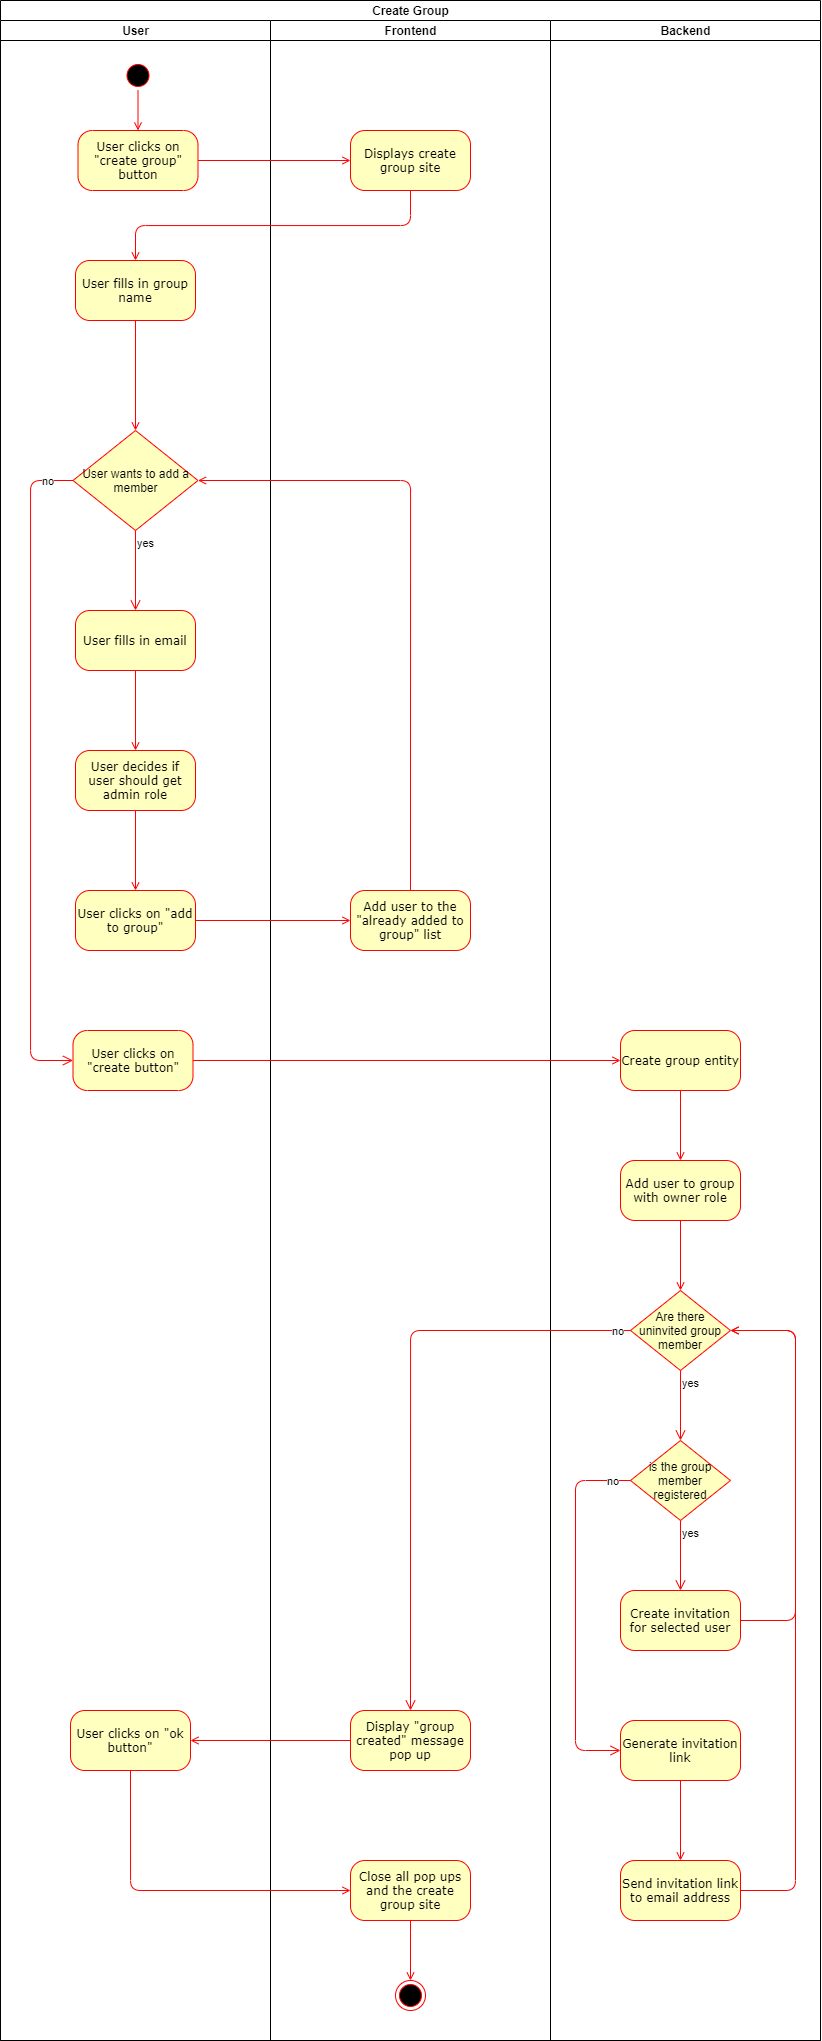

The diagram above was exported from draw.io. Its source (the exported page's mxGraphModel, read from the mxfile embedded in the PNG):
<mxGraphModel dx="121" dy="706" grid="1" gridSize="10" guides="1" tooltips="1" connect="1" arrows="1" fold="1" page="1" pageScale="1" pageWidth="1100" pageHeight="850" background="#ffffff" math="0" shadow="0">
  <root>
    <mxCell id="0" />
    <mxCell id="1" parent="0" />
    <mxCell id="Kz9mMJ1eimv3D09hPDc_-1" value="Create Group" style="swimlane;html=1;childLayout=stackLayout;resizeParent=1;resizeParentMax=0;startSize=20;" vertex="1" parent="1">
      <mxGeometry x="1250" y="80" width="820" height="2040" as="geometry" />
    </mxCell>
    <mxCell id="Kz9mMJ1eimv3D09hPDc_-2" value="User" style="swimlane;html=1;startSize=20;" vertex="1" parent="Kz9mMJ1eimv3D09hPDc_-1">
      <mxGeometry y="20" width="270" height="2020" as="geometry" />
    </mxCell>
    <mxCell id="Kz9mMJ1eimv3D09hPDc_-3" style="edgeStyle=orthogonalEdgeStyle;rounded=1;orthogonalLoop=1;jettySize=auto;html=1;exitX=1;exitY=0.5;exitDx=0;exitDy=0;entryX=0.5;entryY=0;entryDx=0;entryDy=0;strokeColor=#FF0000;endArrow=open;endFill=0;strokeWidth=1;" edge="1" parent="Kz9mMJ1eimv3D09hPDc_-2" source="Kz9mMJ1eimv3D09hPDc_-4" target="Kz9mMJ1eimv3D09hPDc_-5">
      <mxGeometry relative="1" as="geometry" />
    </mxCell>
    <mxCell id="Kz9mMJ1eimv3D09hPDc_-4" value="" style="ellipse;html=1;shape=startState;fillColor=#000000;strokeColor=#ff0000;rounded=1;shadow=0;comic=0;labelBackgroundColor=none;fontFamily=Verdana;fontSize=12;fontColor=#000000;align=center;direction=south;" vertex="1" parent="Kz9mMJ1eimv3D09hPDc_-2">
      <mxGeometry x="122.5" y="40" width="30" height="30" as="geometry" />
    </mxCell>
    <mxCell id="Kz9mMJ1eimv3D09hPDc_-5" value="User clicks on &quot;create group&quot; button" style="rounded=1;whiteSpace=wrap;html=1;arcSize=24;fillColor=#ffffc0;strokeColor=#ff0000;shadow=0;comic=0;labelBackgroundColor=none;fontFamily=Verdana;fontSize=12;fontColor=#000000;align=center;" vertex="1" parent="Kz9mMJ1eimv3D09hPDc_-2">
      <mxGeometry x="77.5" y="110" width="120" height="60" as="geometry" />
    </mxCell>
    <mxCell id="Kz9mMJ1eimv3D09hPDc_-50" style="edgeStyle=orthogonalEdgeStyle;rounded=1;orthogonalLoop=1;jettySize=auto;html=1;exitX=0.5;exitY=1;exitDx=0;exitDy=0;entryX=0.5;entryY=0;entryDx=0;entryDy=0;endArrow=open;endFill=0;strokeColor=#FF0000;" edge="1" parent="Kz9mMJ1eimv3D09hPDc_-2" source="Kz9mMJ1eimv3D09hPDc_-46" target="Kz9mMJ1eimv3D09hPDc_-48">
      <mxGeometry relative="1" as="geometry" />
    </mxCell>
    <mxCell id="Kz9mMJ1eimv3D09hPDc_-46" value="User fills in group name" style="rounded=1;whiteSpace=wrap;html=1;arcSize=24;fillColor=#ffffc0;strokeColor=#ff0000;shadow=0;comic=0;labelBackgroundColor=none;fontFamily=Verdana;fontSize=12;fontColor=#000000;align=center;" vertex="1" parent="Kz9mMJ1eimv3D09hPDc_-2">
      <mxGeometry x="75" y="240" width="120" height="60" as="geometry" />
    </mxCell>
    <mxCell id="Kz9mMJ1eimv3D09hPDc_-48" value="User wants to add a member" style="rhombus;whiteSpace=wrap;html=1;fillColor=#ffffc0;strokeColor=#ff0000;" vertex="1" parent="Kz9mMJ1eimv3D09hPDc_-2">
      <mxGeometry x="72.5" y="410" width="125" height="100" as="geometry" />
    </mxCell>
    <mxCell id="Kz9mMJ1eimv3D09hPDc_-51" value="yes" style="edgeStyle=orthogonalEdgeStyle;html=1;align=left;verticalAlign=top;endArrow=open;endSize=8;strokeColor=#ff0000;exitX=0.5;exitY=1;exitDx=0;exitDy=0;entryX=0.5;entryY=0;entryDx=0;entryDy=0;" edge="1" parent="Kz9mMJ1eimv3D09hPDc_-2" source="Kz9mMJ1eimv3D09hPDc_-48" target="Kz9mMJ1eimv3D09hPDc_-7">
      <mxGeometry x="-1" relative="1" as="geometry">
        <mxPoint x="370" y="630" as="targetPoint" />
        <mxPoint x="355" y="590" as="sourcePoint" />
      </mxGeometry>
    </mxCell>
    <mxCell id="Kz9mMJ1eimv3D09hPDc_-52" value="no" style="edgeStyle=orthogonalEdgeStyle;html=1;align=left;verticalAlign=bottom;endArrow=open;endSize=8;strokeColor=#ff0000;exitX=0;exitY=0.5;exitDx=0;exitDy=0;entryX=0;entryY=0.5;entryDx=0;entryDy=0;" edge="1" parent="Kz9mMJ1eimv3D09hPDc_-2" source="Kz9mMJ1eimv3D09hPDc_-48" target="Kz9mMJ1eimv3D09hPDc_-58">
      <mxGeometry x="-0.9023" y="10" relative="1" as="geometry">
        <mxPoint x="40" y="930" as="targetPoint" />
        <mxPoint x="70" y="620" as="sourcePoint" />
        <Array as="points">
          <mxPoint x="30" y="460" />
          <mxPoint x="30" y="1040" />
        </Array>
        <mxPoint as="offset" />
      </mxGeometry>
    </mxCell>
    <mxCell id="Kz9mMJ1eimv3D09hPDc_-53" style="edgeStyle=orthogonalEdgeStyle;rounded=1;orthogonalLoop=1;jettySize=auto;html=1;exitX=0.5;exitY=1;exitDx=0;exitDy=0;entryX=0.5;entryY=0;entryDx=0;entryDy=0;endArrow=open;endFill=0;strokeColor=#FF0000;" edge="1" parent="Kz9mMJ1eimv3D09hPDc_-2" source="Kz9mMJ1eimv3D09hPDc_-7" target="Kz9mMJ1eimv3D09hPDc_-11">
      <mxGeometry relative="1" as="geometry" />
    </mxCell>
    <mxCell id="Kz9mMJ1eimv3D09hPDc_-7" value="User fills in email" style="rounded=1;whiteSpace=wrap;html=1;arcSize=24;fillColor=#ffffc0;strokeColor=#ff0000;shadow=0;comic=0;labelBackgroundColor=none;fontFamily=Verdana;fontSize=12;fontColor=#000000;align=center;" vertex="1" parent="Kz9mMJ1eimv3D09hPDc_-2">
      <mxGeometry x="75" y="590" width="120" height="60" as="geometry" />
    </mxCell>
    <mxCell id="Kz9mMJ1eimv3D09hPDc_-54" style="edgeStyle=orthogonalEdgeStyle;rounded=1;orthogonalLoop=1;jettySize=auto;html=1;exitX=0.5;exitY=1;exitDx=0;exitDy=0;entryX=0.5;entryY=0;entryDx=0;entryDy=0;endArrow=open;endFill=0;strokeColor=#FF0000;" edge="1" parent="Kz9mMJ1eimv3D09hPDc_-2" source="Kz9mMJ1eimv3D09hPDc_-11" target="Kz9mMJ1eimv3D09hPDc_-8">
      <mxGeometry relative="1" as="geometry" />
    </mxCell>
    <mxCell id="Kz9mMJ1eimv3D09hPDc_-11" value="User decides if user should get admin role" style="rounded=1;whiteSpace=wrap;html=1;arcSize=24;fillColor=#ffffc0;strokeColor=#ff0000;shadow=0;comic=0;labelBackgroundColor=none;fontFamily=Verdana;fontSize=12;fontColor=#000000;align=center;" vertex="1" parent="Kz9mMJ1eimv3D09hPDc_-2">
      <mxGeometry x="75" y="730" width="120" height="60" as="geometry" />
    </mxCell>
    <mxCell id="Kz9mMJ1eimv3D09hPDc_-8" value="User clicks on &quot;add to group&quot;" style="rounded=1;whiteSpace=wrap;html=1;arcSize=24;fillColor=#ffffc0;strokeColor=#ff0000;shadow=0;comic=0;labelBackgroundColor=none;fontFamily=Verdana;fontSize=12;fontColor=#000000;align=center;" vertex="1" parent="Kz9mMJ1eimv3D09hPDc_-2">
      <mxGeometry x="75" y="870" width="120" height="60" as="geometry" />
    </mxCell>
    <mxCell id="Kz9mMJ1eimv3D09hPDc_-58" value="User clicks on &quot;create button&quot;" style="rounded=1;whiteSpace=wrap;html=1;arcSize=24;fillColor=#ffffc0;strokeColor=#ff0000;shadow=0;comic=0;labelBackgroundColor=none;fontFamily=Verdana;fontSize=12;fontColor=#000000;align=center;" vertex="1" parent="Kz9mMJ1eimv3D09hPDc_-2">
      <mxGeometry x="72.5" y="1010" width="120" height="60" as="geometry" />
    </mxCell>
    <mxCell id="Kz9mMJ1eimv3D09hPDc_-74" value="User clicks on &quot;ok button&quot;" style="rounded=1;whiteSpace=wrap;html=1;arcSize=24;fillColor=#ffffc0;strokeColor=#ff0000;shadow=0;comic=0;labelBackgroundColor=none;fontFamily=Verdana;fontSize=12;fontColor=#000000;align=center;" vertex="1" parent="Kz9mMJ1eimv3D09hPDc_-2">
      <mxGeometry x="70" y="1690" width="120" height="60" as="geometry" />
    </mxCell>
    <mxCell id="Kz9mMJ1eimv3D09hPDc_-18" value="Frontend" style="swimlane;html=1;startSize=20;" vertex="1" parent="Kz9mMJ1eimv3D09hPDc_-1">
      <mxGeometry x="270" y="20" width="280" height="2020" as="geometry" />
    </mxCell>
    <mxCell id="Kz9mMJ1eimv3D09hPDc_-28" value="Displays create group site" style="rounded=1;whiteSpace=wrap;html=1;arcSize=24;fillColor=#ffffc0;strokeColor=#ff0000;shadow=0;comic=0;labelBackgroundColor=none;fontFamily=Verdana;fontSize=12;fontColor=#000000;align=center;" vertex="1" parent="Kz9mMJ1eimv3D09hPDc_-18">
      <mxGeometry x="80" y="110" width="120" height="60" as="geometry" />
    </mxCell>
    <mxCell id="Kz9mMJ1eimv3D09hPDc_-55" value="Add user to the &quot;already added to group&quot; list" style="rounded=1;whiteSpace=wrap;html=1;arcSize=24;fillColor=#ffffc0;strokeColor=#ff0000;shadow=0;comic=0;labelBackgroundColor=none;fontFamily=Verdana;fontSize=12;fontColor=#000000;align=center;" vertex="1" parent="Kz9mMJ1eimv3D09hPDc_-18">
      <mxGeometry x="80" y="870" width="120" height="60" as="geometry" />
    </mxCell>
    <mxCell id="Kz9mMJ1eimv3D09hPDc_-70" value="Display &quot;group created&quot; message pop up" style="rounded=1;whiteSpace=wrap;html=1;arcSize=24;fillColor=#ffffc0;strokeColor=#ff0000;shadow=0;comic=0;labelBackgroundColor=none;fontFamily=Verdana;fontSize=12;fontColor=#000000;align=center;" vertex="1" parent="Kz9mMJ1eimv3D09hPDc_-18">
      <mxGeometry x="80" y="1690" width="120" height="60" as="geometry" />
    </mxCell>
    <mxCell id="Kz9mMJ1eimv3D09hPDc_-24" value="Close all pop ups and the create group site" style="rounded=1;whiteSpace=wrap;html=1;arcSize=24;fillColor=#ffffc0;strokeColor=#ff0000;shadow=0;comic=0;labelBackgroundColor=none;fontFamily=Verdana;fontSize=12;fontColor=#000000;align=center;" vertex="1" parent="Kz9mMJ1eimv3D09hPDc_-18">
      <mxGeometry x="80" y="1840" width="120" height="60" as="geometry" />
    </mxCell>
    <mxCell id="Kz9mMJ1eimv3D09hPDc_-25" value="" style="ellipse;html=1;shape=endState;fillColor=#000000;strokeColor=#ff0000;rounded=1;shadow=0;comic=0;labelBackgroundColor=none;fontFamily=Verdana;fontSize=12;fontColor=#000000;align=center;" vertex="1" parent="Kz9mMJ1eimv3D09hPDc_-18">
      <mxGeometry x="125" y="1960" width="30" height="30" as="geometry" />
    </mxCell>
    <mxCell id="Kz9mMJ1eimv3D09hPDc_-23" style="edgeStyle=orthogonalEdgeStyle;rounded=1;orthogonalLoop=1;jettySize=auto;html=1;exitX=0.5;exitY=1;exitDx=0;exitDy=0;entryX=0.5;entryY=0;entryDx=0;entryDy=0;endArrow=open;endFill=0;strokeColor=#FF0000;strokeWidth=1;" edge="1" parent="Kz9mMJ1eimv3D09hPDc_-18" source="Kz9mMJ1eimv3D09hPDc_-24">
      <mxGeometry relative="1" as="geometry">
        <mxPoint x="140" y="1959.9999999999995" as="targetPoint" />
      </mxGeometry>
    </mxCell>
    <mxCell id="Kz9mMJ1eimv3D09hPDc_-27" value="Backend" style="swimlane;html=1;startSize=20;" vertex="1" parent="Kz9mMJ1eimv3D09hPDc_-1">
      <mxGeometry x="550" y="20" width="270" height="2020" as="geometry" />
    </mxCell>
    <mxCell id="Kz9mMJ1eimv3D09hPDc_-72" style="edgeStyle=orthogonalEdgeStyle;rounded=1;orthogonalLoop=1;jettySize=auto;html=1;exitX=0.5;exitY=1;exitDx=0;exitDy=0;entryX=0.5;entryY=0;entryDx=0;entryDy=0;endArrow=open;endFill=0;strokeColor=#FF0000;" edge="1" parent="Kz9mMJ1eimv3D09hPDc_-27" source="Kz9mMJ1eimv3D09hPDc_-59" target="Kz9mMJ1eimv3D09hPDc_-71">
      <mxGeometry relative="1" as="geometry" />
    </mxCell>
    <mxCell id="Kz9mMJ1eimv3D09hPDc_-59" value="Create group entity" style="rounded=1;whiteSpace=wrap;html=1;arcSize=24;fillColor=#ffffc0;strokeColor=#ff0000;shadow=0;comic=0;labelBackgroundColor=none;fontFamily=Verdana;fontSize=12;fontColor=#000000;align=center;" vertex="1" parent="Kz9mMJ1eimv3D09hPDc_-27">
      <mxGeometry x="70" y="1010" width="120" height="60" as="geometry" />
    </mxCell>
    <mxCell id="Kz9mMJ1eimv3D09hPDc_-64" value="Are there uninvited group member" style="rhombus;whiteSpace=wrap;html=1;fillColor=#ffffc0;strokeColor=#ff0000;" vertex="1" parent="Kz9mMJ1eimv3D09hPDc_-27">
      <mxGeometry x="80" y="1270" width="100" height="80" as="geometry" />
    </mxCell>
    <mxCell id="Kz9mMJ1eimv3D09hPDc_-66" value="yes" style="edgeStyle=orthogonalEdgeStyle;html=1;align=left;verticalAlign=top;endArrow=open;endSize=8;strokeColor=#ff0000;exitX=0.5;exitY=1;exitDx=0;exitDy=0;entryX=0.5;entryY=0;entryDx=0;entryDy=0;" edge="1" parent="Kz9mMJ1eimv3D09hPDc_-27" source="Kz9mMJ1eimv3D09hPDc_-64" target="Kz9mMJ1eimv3D09hPDc_-29">
      <mxGeometry x="-1" relative="1" as="geometry">
        <mxPoint x="134" y="1290" as="targetPoint" />
        <mxPoint x="134.28999999999996" y="1240" as="sourcePoint" />
      </mxGeometry>
    </mxCell>
    <mxCell id="Kz9mMJ1eimv3D09hPDc_-29" value="is the group member registered" style="rhombus;whiteSpace=wrap;html=1;fillColor=#ffffc0;strokeColor=#ff0000;" vertex="1" parent="Kz9mMJ1eimv3D09hPDc_-27">
      <mxGeometry x="80" y="1420" width="100" height="80" as="geometry" />
    </mxCell>
    <mxCell id="Kz9mMJ1eimv3D09hPDc_-30" value="no" style="edgeStyle=orthogonalEdgeStyle;html=1;align=left;verticalAlign=bottom;endArrow=open;endSize=8;strokeColor=#ff0000;entryX=0;entryY=0.5;entryDx=0;entryDy=0;exitX=0;exitY=0.5;exitDx=0;exitDy=0;" edge="1" parent="Kz9mMJ1eimv3D09hPDc_-27" source="Kz9mMJ1eimv3D09hPDc_-29" target="Kz9mMJ1eimv3D09hPDc_-34">
      <mxGeometry x="-0.8648" y="10" relative="1" as="geometry">
        <mxPoint x="275" y="1480" as="targetPoint" />
        <Array as="points">
          <mxPoint x="25" y="1460" />
          <mxPoint x="25" y="1730" />
        </Array>
        <mxPoint as="offset" />
      </mxGeometry>
    </mxCell>
    <mxCell id="Kz9mMJ1eimv3D09hPDc_-31" value="yes" style="edgeStyle=orthogonalEdgeStyle;html=1;align=left;verticalAlign=top;endArrow=open;endSize=8;strokeColor=#ff0000;entryX=0.5;entryY=0;entryDx=0;entryDy=0;" edge="1" parent="Kz9mMJ1eimv3D09hPDc_-27" source="Kz9mMJ1eimv3D09hPDc_-29" target="Kz9mMJ1eimv3D09hPDc_-32">
      <mxGeometry x="-1" relative="1" as="geometry">
        <mxPoint x="140" y="1430" as="targetPoint" />
      </mxGeometry>
    </mxCell>
    <mxCell id="Kz9mMJ1eimv3D09hPDc_-32" value="Create invitation for selected user" style="rounded=1;whiteSpace=wrap;html=1;arcSize=24;fillColor=#ffffc0;strokeColor=#ff0000;shadow=0;comic=0;labelBackgroundColor=none;fontFamily=Verdana;fontSize=12;fontColor=#000000;align=center;" vertex="1" parent="Kz9mMJ1eimv3D09hPDc_-27">
      <mxGeometry x="70" y="1570" width="120" height="60" as="geometry" />
    </mxCell>
    <mxCell id="Kz9mMJ1eimv3D09hPDc_-34" value="Generate invitation link" style="rounded=1;whiteSpace=wrap;html=1;arcSize=24;fillColor=#ffffc0;strokeColor=#ff0000;shadow=0;comic=0;labelBackgroundColor=none;fontFamily=Verdana;fontSize=12;fontColor=#000000;align=center;" vertex="1" parent="Kz9mMJ1eimv3D09hPDc_-27">
      <mxGeometry x="70" y="1700" width="120" height="60" as="geometry" />
    </mxCell>
    <mxCell id="Kz9mMJ1eimv3D09hPDc_-68" style="edgeStyle=orthogonalEdgeStyle;rounded=1;orthogonalLoop=1;jettySize=auto;html=1;exitX=1;exitY=0.5;exitDx=0;exitDy=0;entryX=1;entryY=0.5;entryDx=0;entryDy=0;endArrow=open;endFill=0;strokeColor=#FF0000;" edge="1" parent="Kz9mMJ1eimv3D09hPDc_-27" source="Kz9mMJ1eimv3D09hPDc_-35" target="Kz9mMJ1eimv3D09hPDc_-64">
      <mxGeometry relative="1" as="geometry">
        <Array as="points">
          <mxPoint x="245" y="1870" />
          <mxPoint x="245" y="1310" />
        </Array>
      </mxGeometry>
    </mxCell>
    <mxCell id="Kz9mMJ1eimv3D09hPDc_-35" value="Send invitation link to email address" style="rounded=1;whiteSpace=wrap;html=1;arcSize=24;fillColor=#ffffc0;strokeColor=#ff0000;shadow=0;comic=0;labelBackgroundColor=none;fontFamily=Verdana;fontSize=12;fontColor=#000000;align=center;" vertex="1" parent="Kz9mMJ1eimv3D09hPDc_-27">
      <mxGeometry x="70" y="1840" width="120" height="60" as="geometry" />
    </mxCell>
    <mxCell id="Kz9mMJ1eimv3D09hPDc_-33" style="edgeStyle=orthogonalEdgeStyle;rounded=1;orthogonalLoop=1;jettySize=auto;html=1;exitX=0.5;exitY=1;exitDx=0;exitDy=0;entryX=0.5;entryY=0;entryDx=0;entryDy=0;endArrow=open;endFill=0;strokeColor=#FF0000;strokeWidth=1;" edge="1" parent="Kz9mMJ1eimv3D09hPDc_-27" source="Kz9mMJ1eimv3D09hPDc_-34" target="Kz9mMJ1eimv3D09hPDc_-35">
      <mxGeometry relative="1" as="geometry" />
    </mxCell>
    <mxCell id="Kz9mMJ1eimv3D09hPDc_-69" style="edgeStyle=orthogonalEdgeStyle;rounded=1;orthogonalLoop=1;jettySize=auto;html=1;exitX=1;exitY=0.5;exitDx=0;exitDy=0;endArrow=open;endFill=0;strokeColor=#FF0000;entryX=1;entryY=0.5;entryDx=0;entryDy=0;" edge="1" parent="Kz9mMJ1eimv3D09hPDc_-27" source="Kz9mMJ1eimv3D09hPDc_-32" target="Kz9mMJ1eimv3D09hPDc_-64">
      <mxGeometry relative="1" as="geometry">
        <mxPoint x="185" y="1310" as="targetPoint" />
        <Array as="points">
          <mxPoint x="245" y="1600" />
          <mxPoint x="245" y="1310" />
        </Array>
      </mxGeometry>
    </mxCell>
    <mxCell id="Kz9mMJ1eimv3D09hPDc_-73" style="edgeStyle=orthogonalEdgeStyle;rounded=1;orthogonalLoop=1;jettySize=auto;html=1;exitX=0.5;exitY=1;exitDx=0;exitDy=0;entryX=0.5;entryY=0;entryDx=0;entryDy=0;endArrow=open;endFill=0;strokeColor=#FF0000;" edge="1" parent="Kz9mMJ1eimv3D09hPDc_-27" source="Kz9mMJ1eimv3D09hPDc_-71" target="Kz9mMJ1eimv3D09hPDc_-64">
      <mxGeometry relative="1" as="geometry" />
    </mxCell>
    <mxCell id="Kz9mMJ1eimv3D09hPDc_-71" value="Add user to group with owner role" style="rounded=1;whiteSpace=wrap;html=1;arcSize=24;fillColor=#ffffc0;strokeColor=#ff0000;shadow=0;comic=0;labelBackgroundColor=none;fontFamily=Verdana;fontSize=12;fontColor=#000000;align=center;" vertex="1" parent="Kz9mMJ1eimv3D09hPDc_-27">
      <mxGeometry x="70" y="1140" width="120" height="60" as="geometry" />
    </mxCell>
    <mxCell id="Kz9mMJ1eimv3D09hPDc_-37" style="edgeStyle=orthogonalEdgeStyle;rounded=1;orthogonalLoop=1;jettySize=auto;html=1;exitX=1;exitY=0.5;exitDx=0;exitDy=0;entryX=0;entryY=0.5;entryDx=0;entryDy=0;endArrow=open;endFill=0;strokeColor=#FF0000;strokeWidth=1;" edge="1" parent="Kz9mMJ1eimv3D09hPDc_-1" source="Kz9mMJ1eimv3D09hPDc_-5" target="Kz9mMJ1eimv3D09hPDc_-28">
      <mxGeometry relative="1" as="geometry" />
    </mxCell>
    <mxCell id="Kz9mMJ1eimv3D09hPDc_-49" style="edgeStyle=orthogonalEdgeStyle;orthogonalLoop=1;jettySize=auto;html=1;exitX=0.5;exitY=1;exitDx=0;exitDy=0;entryX=0.5;entryY=0;entryDx=0;entryDy=0;strokeColor=#FF0000;endArrow=open;endFill=0;rounded=1;" edge="1" parent="Kz9mMJ1eimv3D09hPDc_-1" source="Kz9mMJ1eimv3D09hPDc_-28" target="Kz9mMJ1eimv3D09hPDc_-46">
      <mxGeometry relative="1" as="geometry" />
    </mxCell>
    <mxCell id="Kz9mMJ1eimv3D09hPDc_-56" style="edgeStyle=orthogonalEdgeStyle;rounded=1;orthogonalLoop=1;jettySize=auto;html=1;exitX=1;exitY=0.5;exitDx=0;exitDy=0;entryX=0;entryY=0.5;entryDx=0;entryDy=0;endArrow=open;endFill=0;strokeColor=#FF0000;" edge="1" parent="Kz9mMJ1eimv3D09hPDc_-1" source="Kz9mMJ1eimv3D09hPDc_-8" target="Kz9mMJ1eimv3D09hPDc_-55">
      <mxGeometry relative="1" as="geometry" />
    </mxCell>
    <mxCell id="Kz9mMJ1eimv3D09hPDc_-57" style="edgeStyle=orthogonalEdgeStyle;rounded=1;orthogonalLoop=1;jettySize=auto;html=1;exitX=0.5;exitY=0;exitDx=0;exitDy=0;entryX=1;entryY=0.5;entryDx=0;entryDy=0;endArrow=open;endFill=0;strokeColor=#FF0000;" edge="1" parent="Kz9mMJ1eimv3D09hPDc_-1" source="Kz9mMJ1eimv3D09hPDc_-55" target="Kz9mMJ1eimv3D09hPDc_-48">
      <mxGeometry relative="1" as="geometry" />
    </mxCell>
    <mxCell id="Kz9mMJ1eimv3D09hPDc_-60" style="edgeStyle=orthogonalEdgeStyle;rounded=1;orthogonalLoop=1;jettySize=auto;html=1;exitX=1;exitY=0.5;exitDx=0;exitDy=0;entryX=0;entryY=0.5;entryDx=0;entryDy=0;endArrow=open;endFill=0;strokeColor=#FF0000;" edge="1" parent="Kz9mMJ1eimv3D09hPDc_-1" source="Kz9mMJ1eimv3D09hPDc_-58" target="Kz9mMJ1eimv3D09hPDc_-59">
      <mxGeometry relative="1" as="geometry" />
    </mxCell>
    <mxCell id="Kz9mMJ1eimv3D09hPDc_-67" value="no" style="edgeStyle=orthogonalEdgeStyle;html=1;align=left;verticalAlign=bottom;endArrow=open;endSize=8;strokeColor=#ff0000;exitX=0;exitY=0.5;exitDx=0;exitDy=0;entryX=0.5;entryY=0;entryDx=0;entryDy=0;" edge="1" parent="Kz9mMJ1eimv3D09hPDc_-1" source="Kz9mMJ1eimv3D09hPDc_-64" target="Kz9mMJ1eimv3D09hPDc_-70">
      <mxGeometry x="-0.9344" y="10" relative="1" as="geometry">
        <mxPoint x="340" y="1450" as="targetPoint" />
        <Array as="points">
          <mxPoint x="410" y="1330" />
        </Array>
        <mxPoint x="510" y="1215" as="sourcePoint" />
        <mxPoint as="offset" />
      </mxGeometry>
    </mxCell>
    <mxCell id="Kz9mMJ1eimv3D09hPDc_-75" style="edgeStyle=orthogonalEdgeStyle;rounded=1;orthogonalLoop=1;jettySize=auto;html=1;exitX=0;exitY=0.5;exitDx=0;exitDy=0;entryX=1;entryY=0.5;entryDx=0;entryDy=0;endArrow=open;endFill=0;strokeColor=#FF0000;" edge="1" parent="Kz9mMJ1eimv3D09hPDc_-1" source="Kz9mMJ1eimv3D09hPDc_-70" target="Kz9mMJ1eimv3D09hPDc_-74">
      <mxGeometry relative="1" as="geometry" />
    </mxCell>
    <mxCell id="Kz9mMJ1eimv3D09hPDc_-76" style="edgeStyle=orthogonalEdgeStyle;rounded=1;orthogonalLoop=1;jettySize=auto;html=1;exitX=0.5;exitY=1;exitDx=0;exitDy=0;entryX=0;entryY=0.5;entryDx=0;entryDy=0;endArrow=open;endFill=0;strokeColor=#FF0000;" edge="1" parent="Kz9mMJ1eimv3D09hPDc_-1" source="Kz9mMJ1eimv3D09hPDc_-74" target="Kz9mMJ1eimv3D09hPDc_-24">
      <mxGeometry relative="1" as="geometry" />
    </mxCell>
  </root>
</mxGraphModel>